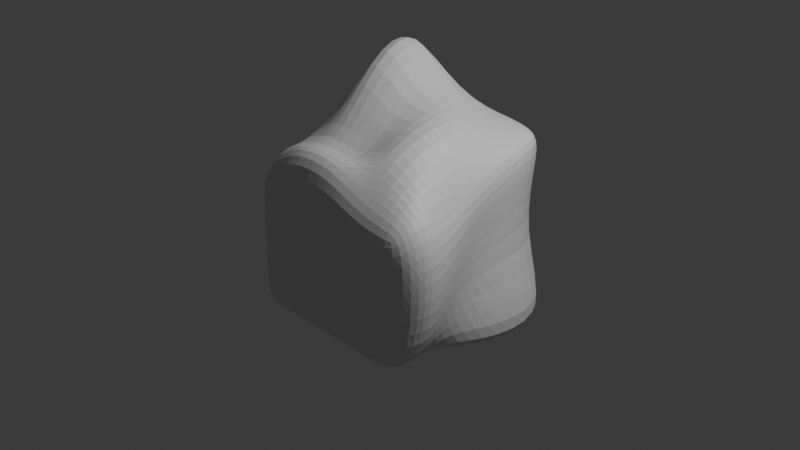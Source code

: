 # Source: rock.blend  (saved by Blender 5.1.29; exported with 4.5.12 LTS)
import bpy
from mathutils import Matrix  # noqa: F401  (used for matrix-valued properties, if any)

bpy.ops.wm.read_factory_settings(use_empty=True)
scene = bpy.context.scene
scene.name = 'Scene'

# ---- collections
col_collection = bpy.data.collections.new('Collection'); scene.collection.children.link(col_collection)

# ---- materials (node trees are filled in below, after node groups)
mat_material = bpy.data.materials.new('Material')
mat_material.alpha_threshold = 0.0
mat_material.use_backface_culling_lightprobe_volume = False
mat_material.roughness = 0.5
mat_material.line_color = (0.0, 0.0, 0.0, 1.0)

# ---- material node trees
mat_material.use_nodes = True; mat_material.node_tree.nodes.clear()
_N = mat_material.node_tree.nodes; _L = mat_material.node_tree.links
n0 = _N.new('ShaderNodeOutputMaterial'); n0.name = 'Material Output'; n0.location = (200, 100)
n1 = _N.new('ShaderNodeBsdfPrincipled'); n1.name = 'Principled BSDF'; n1.location = (-200, 100)
_L.new(n1.outputs[0], n0.inputs[0])
n0.is_active_output = True

# ---- world
world_world = bpy.data.worlds.new('World'); scene.world = world_world
world_world.use_nodes = True; world_world.node_tree.nodes.clear()
_N = world_world.node_tree.nodes; _L = world_world.node_tree.links
n0 = _N.new('ShaderNodeOutputWorld'); n0.name = 'World Output'; n0.location = (200, 100)
n1 = _N.new('ShaderNodeBackground'); n1.name = 'Background'; n1.location = (-200, 100)
n1.inputs[0].default_value = (0.05088, 0.05088, 0.05088, 1.0)
_L.new(n1.outputs[0], n0.inputs[0])
n0.is_active_output = True
world_world.color = (0.05088, 0.05088, 0.05088)
world_world.sun_shadow_jitter_overblur = 0.0

# ---- cameras
cam_camera = bpy.data.cameras.new('Camera')
cam_camera.clip_end = 100.0
cam_camera.ortho_scale = 7.314

# ---- lights
light_light = bpy.data.lights.new('Light', 'POINT')
light_light.energy = 1000.0
light_light.shadow_soft_size = 0.1

# ---- meshes
me_cube = bpy.data.meshes.new('Cube')
me_cube.from_pydata([(1.0, 1.0, 1.0), (1.496, 1.0, -1.0), (1.0, -1.0, 0.4119), (1.0, -1.0, -1.0), (-1.0, 1.0, 1.0), (-1.0, 1.0, -1.0), (-1.0, -1.0, 0.4119), (-1.0, -1.0, -1.0), (-1.0, 0.0, -1.0), (1.0, 0.7045, 1.0), (-1.0, 0.7045, 1.0), (1.496, 0.0, -1.0), (1.0, 1.0, 0.7401), (-1.0, -1.0, 0.08806), (1.0, -1.0, 0.08806), (-1.736, 1.713, 0.7401), (1.107, 0.6129, 0.7401), (-1.306, 0.6129, 0.7401), (1.0, 0.7794, -0.13), (1.0, -1.0, -0.5759), (-1.736, 1.492, -0.13), (1.107, 0.3065, -0.13), (-1.306, 0.3065, -0.13), (-1.0, -1.0, -0.5759), (-1.0, -0.7111, -1.0), (1.0, -0.5075, 0.5385), (-1.0, -0.5075, 0.6909), (1.0, -0.7111, -1.0), (-1.0, -0.534, 0.2765), (1.234, -0.534, 0.2765), (1.234, -0.6225, -0.447), (-1.0, -0.6225, -0.447), (-1.0, -0.8555, -1.0), (1.0, -0.7538, 0.697), (1.234, -0.767, 0.1823), (1.234, -0.8113, -0.5114), (-1.0, -0.7538, 0.697), (1.0, -0.8555, -1.0), (-1.0, -0.767, 0.1823), (-1.0, -0.8113, -0.5114), (-0.9568, 0.09848, 0.8454), (1.043, -0.3555, -1.0), (-0.8762, 0.03948, 0.5083), (-0.8762, -0.158, -0.2885), (-0.9568, -0.3555, -1.0), (1.043, 0.09848, 0.6931), (1.043, 0.03948, 0.5083), (1.043, -0.158, -0.2885), (0.8721, 1.0, -1.0), (0.248, 1.0, -1.0), (-0.376, 1.0, -1.0), (0.5, -1.0, 0.4119), (0.0, -1.0, 0.6977), (-0.5, -1.0, 0.6977), (-0.5, -1.0, -1.0), (0.0, -1.0, -1.0), (0.5, -1.0, -1.0), (-0.5, 1.0, 1.0), (0.0, 1.0, 1.0), (0.5, 1.0, 1.0), (0.8721, 0.0, -1.0), (0.248, 0.0, -1.0), (-0.376, 0.0, -1.0), (-0.5, 0.7045, 1.988), (0.0, 0.7045, 1.396), (0.5, 0.7045, 1.0), (-0.5, 1.0, 0.7401), (0.0, 1.495, 0.7401), (0.5, 1.495, 0.7401), (0.5, -1.0, 0.08806), (0.0, -1.0, 0.08806), (-0.5, -1.0, 0.08806), (0.5, -1.0, -0.5759), (0.0, -1.0, -0.5759), (-0.5, -1.0, -0.5759), (-0.5, 0.7794, -0.13), (0.0, 1.274, -0.13), (0.5, 1.274, -0.13), (0.5, -0.7111, -1.0), (0.0, -0.7111, -1.0), (-0.5, -0.7111, -1.0), (-0.5, -0.5075, 0.6528), (0.0, -0.5075, 0.6147), (0.5, -0.5075, 1.213), (0.5, -0.8555, -1.0), (0.0, -0.8555, -1.0), (-0.5, -0.8555, -1.0), (-0.5, -0.7538, 0.9828), (0.0, -0.7538, 0.9828), (0.5, -0.7538, 0.697), (-0.4568, 0.09848, 1.795), (0.04324, 0.09848, 1.165), (0.5432, 0.09848, 1.367), (0.5432, -0.3555, -1.0), (0.04324, -0.3555, -1.0), (-0.4568, -0.3555, -1.0), (-0.688, 1.0, -1.0), (-0.75, -1.0, 0.5548), (-0.688, 0.0, -1.0), (-0.75, -1.0, 0.08806), (-0.75, -1.0, -0.5759), (-0.75, -0.7111, -1.0), (-0.75, -0.8555, -1.0), (-0.7068, -0.3555, -1.0), (-0.75, -1.0, -1.0), (-0.75, 1.0, 1.0), (-0.75, 0.7045, 1.494), (-1.293, 1.713, 0.7401), (-1.293, 1.492, -0.13), (-0.75, -0.5075, 0.6718), (-0.75, -0.7538, 0.8399), (-0.7068, 0.09848, 1.32)], [], [(110, 36, 6, 97), (99, 97, 6, 13), (17, 10, 4, 15), (84, 37, 3, 56), (34, 33, 2, 14), (68, 59, 0, 12), (12, 0, 9, 16), (48, 1, 11, 60), (42, 40, 10, 17), (105, 4, 10, 106), (43, 42, 17, 22), (18, 12, 16, 21), (77, 68, 12, 18), (35, 34, 14, 19), (22, 17, 15, 20), (100, 99, 13, 23), (104, 100, 23, 7), (8, 22, 20, 5), (37, 35, 19, 3), (48, 77, 18, 1), (1, 18, 21, 11), (44, 43, 22, 8), (32, 39, 31, 24), (41, 47, 30, 27), (47, 46, 29, 30), (39, 38, 28, 31), (38, 36, 26, 28), (46, 45, 25, 29), (93, 41, 27, 78), (111, 40, 26, 109), (13, 6, 36, 38), (23, 13, 38, 39), (7, 23, 39, 32), (27, 30, 35, 37), (30, 29, 34, 35), (29, 25, 33, 34), (78, 27, 37, 84), (109, 26, 36, 110), (106, 10, 40, 111), (60, 11, 41, 93), (16, 9, 45, 46), (21, 16, 46, 47), (11, 21, 47, 41), (24, 31, 43, 44), (31, 28, 42, 43), (28, 26, 40, 42), (98, 62, 95, 103), (62, 61, 94, 95), (61, 60, 93, 94), (9, 65, 92, 45), (65, 64, 91, 92), (64, 63, 90, 91), (25, 83, 89, 33), (83, 82, 88, 89), (82, 81, 87, 88), (101, 80, 86, 102), (80, 79, 85, 86), (79, 78, 84, 85), (45, 92, 83, 25), (92, 91, 82, 83), (91, 90, 81, 82), (103, 95, 80, 101), (95, 94, 79, 80), (94, 93, 78, 79), (96, 108, 75, 50), (50, 75, 76, 49), (49, 76, 77, 48), (3, 19, 72, 56), (56, 72, 73, 55), (55, 73, 74, 54), (19, 14, 69, 72), (72, 69, 70, 73), (73, 70, 71, 74), (108, 107, 66, 75), (75, 66, 67, 76), (76, 67, 68, 77), (0, 59, 65, 9), (59, 58, 64, 65), (58, 57, 63, 64), (96, 50, 62, 98), (50, 49, 61, 62), (49, 48, 60, 61), (107, 105, 57, 66), (66, 57, 58, 67), (67, 58, 59, 68), (102, 86, 54, 104), (86, 85, 55, 54), (85, 84, 56, 55), (14, 2, 51, 69), (69, 51, 52, 70), (70, 52, 53, 71), (33, 89, 51, 2), (89, 88, 52, 51), (88, 87, 53, 52), (32, 102, 104, 7), (15, 4, 105, 107), (5, 96, 98, 8), (20, 15, 107, 108), (5, 20, 108, 96), (44, 103, 101, 24), (24, 101, 102, 32), (8, 98, 103, 44), (63, 106, 111, 90), (81, 109, 110, 87), (90, 111, 109, 81), (54, 74, 100, 104), (74, 71, 99, 100), (57, 105, 106, 63), (71, 53, 97, 99), (87, 110, 97, 53)])
_uv = me_cube.uv_layers.new(name='UVMap')
_uv.uv.foreach_set('vector', [0.8438, 0.7319, 0.875, 0.7319, 0.875, 0.75, 0.8438, 0.75, 0.5925, 0.9688, 0.625, 0.9688, 0.625, 1.0, 0.5925, 1.0, 0.5925, 0.125, 0.625, 0.125, 0.625, 0.25, 0.5925, 0.25, 0.3125, 0.7319, 0.375, 0.7319, 0.375, 0.75, 0.3125, 0.75, 0.5925, 0.7319, 0.625, 0.7319, 0.625, 0.75, 0.5925, 0.75, 0.5925, 0.4375, 0.625, 0.4375, 0.625, 0.5, 0.5925, 0.5, 0.5925, 0.5, 0.625, 0.5, 0.625, 0.625, 0.5925, 0.625, 0.3125, 0.5, 0.375, 0.5, 0.375, 0.625, 0.3125, 0.625, 0.5925, 0.08056, 0.625, 0.08056, 0.625, 0.125, 0.5925, 0.125, 0.8438, 0.5, 0.875, 0.5, 0.875, 0.625, 0.8438, 0.625, 0.4838, 0.08056, 0.5925, 0.08056, 0.5925, 0.125, 0.4838, 0.125, 0.4838, 0.5, 0.5925, 0.5, 0.5925, 0.625, 0.4838, 0.625, 0.4838, 0.4375, 0.5925, 0.4375, 0.5925, 0.5, 0.4838, 0.5, 0.4838, 0.7319, 0.5925, 0.7319, 0.5925, 0.75, 0.4838, 0.75, 0.4838, 0.125, 0.5925, 0.125, 0.5925, 0.25, 0.4838, 0.25, 0.4838, 0.9688, 0.5925, 0.9688, 0.5925, 1.0, 0.4838, 1.0, 0.375, 0.9688, 0.4838, 0.9688, 0.4838, 1.0, 0.375, 1.0, 0.375, 0.125, 0.4838, 0.125, 0.4838, 0.25, 0.375, 0.25, 0.375, 0.7319, 0.4838, 0.7319, 0.4838, 0.75, 0.375, 0.75, 0.375, 0.4375, 0.4838, 0.4375, 0.4838, 0.5, 0.375, 0.5, 0.375, 0.5, 0.4838, 0.5, 0.4838, 0.625, 0.375, 0.625, 0.375, 0.08056, 0.4838, 0.08056, 0.4838, 0.125, 0.375, 0.125, 0.375, 0.01806, 0.4838, 0.01806, 0.4838, 0.03612, 0.375, 0.03612, 0.375, 0.6694, 0.4838, 0.6694, 0.4838, 0.7139, 0.375, 0.7139, 0.4838, 0.6694, 0.5925, 0.6694, 0.5925, 0.7139, 0.4838, 0.7139, 0.4838, 0.01806, 0.5925, 0.01806, 0.5925, 0.03612, 0.4838, 0.03612, 0.5925, 0.01806, 0.625, 0.01806, 0.625, 0.03612, 0.5925, 0.03612, 0.5925, 0.6694, 0.625, 0.6694, 0.625, 0.7139, 0.5925, 0.7139, 0.3125, 0.6694, 0.375, 0.6694, 0.375, 0.7139, 0.3125, 0.7139, 0.8438, 0.6694, 0.875, 0.6694, 0.875, 0.7139, 0.8438, 0.7139, 0.5925, 0.0, 0.625, 0.0, 0.625, 0.01806, 0.5925, 0.01806, 0.4838, 0.0, 0.5925, 0.0, 0.5925, 0.01806, 0.4838, 0.01806, 0.375, 0.0, 0.4838, 0.0, 0.4838, 0.01806, 0.375, 0.01806, 0.375, 0.7139, 0.4838, 0.7139, 0.4838, 0.7319, 0.375, 0.7319, 0.4838, 0.7139, 0.5925, 0.7139, 0.5925, 0.7319, 0.4838, 0.7319, 0.5925, 0.7139, 0.625, 0.7139, 0.625, 0.7319, 0.5925, 0.7319, 0.3125, 0.7139, 0.375, 0.7139, 0.375, 0.7319, 0.3125, 0.7319, 0.8438, 0.7139, 0.875, 0.7139, 0.875, 0.7319, 0.8438, 0.7319, 0.8438, 0.625, 0.875, 0.625, 0.875, 0.6694, 0.8438, 0.6694, 0.3125, 0.625, 0.375, 0.625, 0.375, 0.6694, 0.3125, 0.6694, 0.5925, 0.625, 0.625, 0.625, 0.625, 0.6694, 0.5925, 0.6694, 0.4838, 0.625, 0.5925, 0.625, 0.5925, 0.6694, 0.4838, 0.6694, 0.375, 0.625, 0.4838, 0.625, 0.4838, 0.6694, 0.375, 0.6694, 0.375, 0.03612, 0.4838, 0.03612, 0.4838, 0.08056, 0.375, 0.08056, 0.4838, 0.03612, 0.5925, 0.03612, 0.5925, 0.08056, 0.4838, 0.08056, 0.5925, 0.03612, 0.625, 0.03612, 0.625, 0.08056, 0.5925, 0.08056, 0.1562, 0.625, 0.1875, 0.625, 0.1875, 0.6694, 0.1562, 0.6694, 0.1875, 0.625, 0.25, 0.625, 0.25, 0.6694, 0.1875, 0.6694, 0.25, 0.625, 0.3125, 0.625, 0.3125, 0.6694, 0.25, 0.6694, 0.625, 0.625, 0.6875, 0.625, 0.6875, 0.6694, 0.625, 0.6694, 0.6875, 0.625, 0.75, 0.625, 0.75, 0.6694, 0.6875, 0.6694, 0.75, 0.625, 0.8125, 0.625, 0.8125, 0.6694, 0.75, 0.6694, 0.625, 0.7139, 0.6875, 0.7139, 0.6875, 0.7319, 0.625, 0.7319, 0.6875, 0.7139, 0.75, 0.7139, 0.75, 0.7319, 0.6875, 0.7319, 0.75, 0.7139, 0.8125, 0.7139, 0.8125, 0.7319, 0.75, 0.7319, 0.1562, 0.7139, 0.1875, 0.7139, 0.1875, 0.7319, 0.1562, 0.7319, 0.1875, 0.7139, 0.25, 0.7139, 0.25, 0.7319, 0.1875, 0.7319, 0.25, 0.7139, 0.3125, 0.7139, 0.3125, 0.7319, 0.25, 0.7319, 0.625, 0.6694, 0.6875, 0.6694, 0.6875, 0.7139, 0.625, 0.7139, 0.6875, 0.6694, 0.75, 0.6694, 0.75, 0.7139, 0.6875, 0.7139, 0.75, 0.6694, 0.8125, 0.6694, 0.8125, 0.7139, 0.75, 0.7139, 0.1562, 0.6694, 0.1875, 0.6694, 0.1875, 0.7139, 0.1562, 0.7139, 0.1875, 0.6694, 0.25, 0.6694, 0.25, 0.7139, 0.1875, 0.7139, 0.25, 0.6694, 0.3125, 0.6694, 0.3125, 0.7139, 0.25, 0.7139, 0.375, 0.2812, 0.4838, 0.2812, 0.4838, 0.3125, 0.375, 0.3125, 0.375, 0.3125, 0.4838, 0.3125, 0.4838, 0.375, 0.375, 0.375, 0.375, 0.375, 0.4838, 0.375, 0.4838, 0.4375, 0.375, 0.4375, 0.375, 0.75, 0.4838, 0.75, 0.4838, 0.8125, 0.375, 0.8125, 0.375, 0.8125, 0.4838, 0.8125, 0.4838, 0.875, 0.375, 0.875, 0.375, 0.875, 0.4838, 0.875, 0.4838, 0.9375, 0.375, 0.9375, 0.4838, 0.75, 0.5925, 0.75, 0.5925, 0.8125, 0.4838, 0.8125, 0.4838, 0.8125, 0.5925, 0.8125, 0.5925, 0.875, 0.4838, 0.875, 0.4838, 0.875, 0.5925, 0.875, 0.5925, 0.9375, 0.4838, 0.9375, 0.4838, 0.2812, 0.5925, 0.2812, 0.5925, 0.3125, 0.4838, 0.3125, 0.4838, 0.3125, 0.5925, 0.3125, 0.5925, 0.375, 0.4838, 0.375, 0.4838, 0.375, 0.5925, 0.375, 0.5925, 0.4375, 0.4838, 0.4375, 0.625, 0.5, 0.6875, 0.5, 0.6875, 0.625, 0.625, 0.625, 0.6875, 0.5, 0.75, 0.5, 0.75, 0.625, 0.6875, 0.625, 0.75, 0.5, 0.8125, 0.5, 0.8125, 0.625, 0.75, 0.625, 0.1562, 0.5, 0.1875, 0.5, 0.1875, 0.625, 0.1562, 0.625, 0.1875, 0.5, 0.25, 0.5, 0.25, 0.625, 0.1875, 0.625, 0.25, 0.5, 0.3125, 0.5, 0.3125, 0.625, 0.25, 0.625, 0.5925, 0.2812, 0.625, 0.2812, 0.625, 0.3125, 0.5925, 0.3125, 0.5925, 0.3125, 0.625, 0.3125, 0.625, 0.375, 0.5925, 0.375, 0.5925, 0.375, 0.625, 0.375, 0.625, 0.4375, 0.5925, 0.4375, 0.1562, 0.7319, 0.1875, 0.7319, 0.1875, 0.75, 0.1562, 0.75, 0.1875, 0.7319, 0.25, 0.7319, 0.25, 0.75, 0.1875, 0.75, 0.25, 0.7319, 0.3125, 0.7319, 0.3125, 0.75, 0.25, 0.75, 0.5925, 0.75, 0.625, 0.75, 0.625, 0.8125, 0.5925, 0.8125, 0.5925, 0.8125, 0.625, 0.8125, 0.625, 0.875, 0.5925, 0.875, 0.5925, 0.875, 0.625, 0.875, 0.625, 0.9375, 0.5925, 0.9375, 0.625, 0.7319, 0.6875, 0.7319, 0.6875, 0.75, 0.625, 0.75, 0.6875, 0.7319, 0.75, 0.7319, 0.75, 0.75, 0.6875, 0.75, 0.75, 0.7319, 0.8125, 0.7319, 0.8125, 0.75, 0.75, 0.75, 0.125, 0.7319, 0.1562, 0.7319, 0.1562, 0.75, 0.125, 0.75, 0.5925, 0.25, 0.625, 0.25, 0.625, 0.2812, 0.5925, 0.2812, 0.125, 0.5, 0.1562, 0.5, 0.1562, 0.625, 0.125, 0.625, 0.4838, 0.25, 0.5925, 0.25, 0.5925, 0.2812, 0.4838, 0.2812, 0.375, 0.25, 0.4838, 0.25, 0.4838, 0.2812, 0.375, 0.2812, 0.125, 0.6694, 0.1562, 0.6694, 0.1562, 0.7139, 0.125, 0.7139, 0.125, 0.7139, 0.1562, 0.7139, 0.1562, 0.7319, 0.125, 0.7319, 0.125, 0.625, 0.1562, 0.625, 0.1562, 0.6694, 0.125, 0.6694, 0.8125, 0.625, 0.8438, 0.625, 0.8438, 0.6694, 0.8125, 0.6694, 0.8125, 0.7139, 0.8438, 0.7139, 0.8438, 0.7319, 0.8125, 0.7319, 0.8125, 0.6694, 0.8438, 0.6694, 0.8438, 0.7139, 0.8125, 0.7139, 0.375, 0.9375, 0.4838, 0.9375, 0.4838, 0.9688, 0.375, 0.9688, 0.4838, 0.9375, 0.5925, 0.9375, 0.5925, 0.9688, 0.4838, 0.9688, 0.8125, 0.5, 0.8438, 0.5, 0.8438, 0.625, 0.8125, 0.625, 0.5925, 0.9375, 0.625, 0.9375, 0.625, 0.9688, 0.5925, 0.9688, 0.8125, 0.7319, 0.8438, 0.7319, 0.8438, 0.75, 0.8125, 0.75])
me_cube.materials.append(mat_material)
me_cube.use_mirror_vertex_groups = False
me_cube.update()

# ---- objects
ob_cube = bpy.data.objects.new('Cube', me_cube)
ob_light = bpy.data.objects.new('Light', light_light)
ob_camera = bpy.data.objects.new('Camera', cam_camera)

# ---- transforms, parenting, visibility, modifiers, constraints
ob_cube.location = (0.0, 0.0, 0.0)
ob_cube.lock_rotations_4d = False
ob_cube.empty_display_type = 'ARROWS'
ob_cube.lineart.crease_threshold = 0.0
_m = ob_cube.modifiers.new('Subdivision', 'SUBSURF')
_m.levels = 0
ob_light.location = (4.076, 1.005, 5.904)
ob_light.rotation_euler = (0.6503, 0.05522, 1.866)
ob_light.lock_rotations_4d = False
ob_light.empty_display_type = 'ARROWS'
ob_light.color = (0.0, 0.0, 0.0, 0.0)
ob_light.lineart.crease_threshold = 0.0
ob_camera.location = (7.359, -6.926, 4.958)
ob_camera.rotation_euler = (1.109, 0.0, 0.8149)
ob_camera.lock_rotations_4d = False
ob_camera.empty_display_type = 'ARROWS'
ob_camera.color = (0.0, 0.0, 0.0, 0.0)
ob_camera.display_type = 'WIRE'
ob_camera.lineart.crease_threshold = 0.0

# ---- collection membership
col_collection.objects.link(ob_cube)
col_collection.objects.link(ob_light)
col_collection.objects.link(ob_camera)

# ---- scene / render settings (as saved in the file)
scene.camera = ob_camera
scene.frame_start = 1; scene.frame_end = 250; scene.frame_set(1)
scene.render.engine = 'BLENDER_EEVEE_NEXT'
scene.render.bake_bias = 0.0
scene.render.bake_samples = 0
scene.cycles.sampling_pattern = 'TABULATED_SOBOL'
scene.eevee.use_volume_custom_range = False
bpy.context.view_layer.update()
